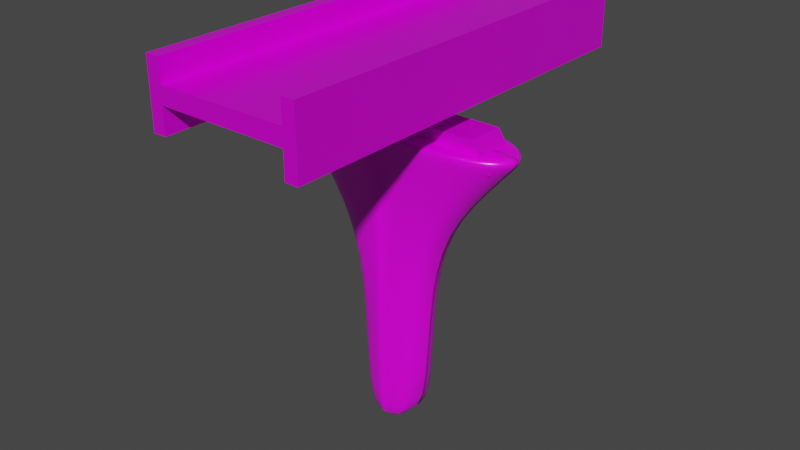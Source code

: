 # Source: untitled.blend  (saved by Blender 2.93.20; exported with 4.5.12 LTS)
import bpy
from mathutils import Matrix  # noqa: F401  (used for matrix-valued properties, if any)

bpy.ops.wm.read_factory_settings(use_empty=True)
scene = bpy.context.scene
scene.name = 'Scene'

# ---- collections
col_collection = bpy.data.collections.new('Collection'); scene.collection.children.link(col_collection)

# ---- images (referenced by path relative to the original .blend; pixels are not part of the script)
import os
ASSET_DIR = os.environ.get("B2B_ASSET_DIR", "")  # directory of the original .blend (textures are referenced by path, not embedded)
HERE = os.path.dirname(os.path.abspath(__file__))  # packed textures are extracted next to this script under _unpacked/

def load_image(name, relpath, width, height, colorspace="sRGB"):
    """Load a texture the original file referenced (path relative to the .blend, or extracted next to this script)."""
    p = next((c for c in (os.path.join(HERE, relpath), os.path.join(ASSET_DIR, relpath)) if relpath and os.path.exists(c)), "")
    if p:
        img = bpy.data.images.load(p, check_existing=True)
        img.name = name
    else:  # same state as the original file: an image datablock whose file is absent (Cycles renders it pink)
        img = bpy.data.images.new(name, width, height)
        img.source = "FILE"
        img.filepath = "//" + (relpath or name)
    img.colorspace_settings.name = colorspace
    return img
img_concrete032_1k_color_jpg = load_image('Concrete032_1K_Color.jpg', 'Concrete032_1K_Color.jpg', 1024, 1024, 'sRGB')
img_concrete032_1k_roughness_jpg = load_image('Concrete032_1K_Roughness.jpg', 'Concrete032_1K_Roughness.jpg', 1024, 1024, 'sRGB')
img_metal036_1k_color_png = load_image('Metal036_1K_Color.png', 'Metal036_1K_Color.png', 1024, 1024, 'sRGB')
img_metal036_1k_metalness_png = load_image('Metal036_1K_Metalness.png', 'Metal036_1K_Metalness.png', 1024, 1024, 'sRGB')
img_metal036_1k_roughness_png = load_image('Metal036_1K_Roughness.png', 'Metal036_1K_Roughness.png', 1024, 1024, 'sRGB')

# ---- materials (node trees are filled in below, after node groups)
mat_material_002 = bpy.data.materials.new('Material.002')
mat_material_002.use_transparent_shadow = False
mat_material_001 = bpy.data.materials.new('Material.001')
mat_material_001.use_transparent_shadow = False

# ---- material node trees
mat_material_002.use_nodes = True; mat_material_002.node_tree.nodes.clear()
_N = mat_material_002.node_tree.nodes; _L = mat_material_002.node_tree.links
n0 = _N.new('ShaderNodeBsdfPrincipled'); n0.name = 'Principled BSDF'; n0.location = (10, 300)
n0.distribution = 'GGX'
n0.subsurface_method = 'BURLEY'
n0.inputs[3].default_value = 1.45
n0.inputs[27].default_value = (0.0, 0.0, 0.0, 1.0)
n0.inputs[28].default_value = 1.0
n1 = _N.new('ShaderNodeOutputMaterial'); n1.name = 'Material Output'; n1.location = (300, 300)
n2 = _N.new('ShaderNodeTexImage'); n2.name = 'Image Texture'; n2.location = (-494, 188)
n2.image = img_concrete032_1k_color_jpg
n3 = _N.new('ShaderNodeTexImage'); n3.name = 'Image Texture.001'; n3.location = (-730, -28)
n3.image = img_concrete032_1k_roughness_jpg
_L.new(n0.outputs[0], n1.inputs[0])
_L.new(n2.outputs[0], n0.inputs[0])
_L.new(n3.outputs[0], n0.inputs[2])
n1.is_active_output = True
mat_material_001.use_nodes = True; mat_material_001.node_tree.nodes.clear()
_N = mat_material_001.node_tree.nodes; _L = mat_material_001.node_tree.links
n0 = _N.new('ShaderNodeBsdfPrincipled'); n0.name = 'Principled BSDF'; n0.location = (10, 300)
n0.distribution = 'GGX'
n0.subsurface_method = 'BURLEY'
n0.inputs[3].default_value = 1.45
n0.inputs[27].default_value = (0.0, 0.0, 0.0, 1.0)
n0.inputs[28].default_value = 1.0
n1 = _N.new('ShaderNodeTexImage'); n1.name = 'Image Texture'; n1.location = (-767, 404)
n1.image = img_metal036_1k_color_png
n2 = _N.new('ShaderNodeOutputMaterial'); n2.name = 'Material Output'; n2.location = (300, 300)
n3 = _N.new('ShaderNodeTexImage'); n3.name = 'Image Texture.001'; n3.location = (-1048, -98)
n3.image = img_metal036_1k_metalness_png
n4 = _N.new('ShaderNodeTexImage'); n4.name = 'Image Texture.002'; n4.location = (-1148, 64)
n4.image = img_metal036_1k_roughness_png
_L.new(n0.outputs[0], n2.inputs[0])
_L.new(n1.outputs[0], n0.inputs[0])
_L.new(n3.outputs[0], n0.inputs[1])
_L.new(n4.outputs[0], n0.inputs[2])
n2.is_active_output = True

# ---- world
world_world = bpy.data.worlds.new('World'); scene.world = world_world
world_world.use_nodes = True; world_world.node_tree.nodes.clear()
_N = world_world.node_tree.nodes; _L = world_world.node_tree.links
n0 = _N.new('ShaderNodeOutputWorld'); n0.name = 'World Output'; n0.location = (300, 300)
n1 = _N.new('ShaderNodeBackground'); n1.name = 'Background'; n1.location = (10, 300)
n1.inputs[0].default_value = (0.05088, 0.05088, 0.05088, 1.0)
_L.new(n1.outputs[0], n0.inputs[0])
n0.is_active_output = True
world_world.color = (0.05088, 0.05088, 0.05088)
world_world.use_sun_shadow = False
world_world.sun_shadow_jitter_overblur = 0.0

# ---- meshes
me_cube_004 = bpy.data.meshes.new('Cube.004')
me_cube_004.from_pydata([(0.1545, 0.1419, 0.01016), (0.5917, 0.2329, 1.0), (0.2174, 0.07663, 0.01016), (0.8169, 0.1245, 1.0), (0.3186, 0.1546, 0.5051), (0.4087, 0.1012, 0.5051), (0.1545, 0.1419, -1.013), (0.2174, 0.07663, -1.013), (0.5732, 0.2363, 0.9647), (0.8137, 0.1198, 0.9647), (0.0, 0.1836, 0.01016), (0.0, 0.2329, 1.0), (-0.1545, 0.1419, 0.01016), (-0.5917, 0.2329, 1.0), (0.0, 0.1213, 0.01016), (0.0, 0.1213, 1.0), (-0.2174, 0.07663, 0.01016), (-0.8169, 0.1245, 1.0), (0.0, 0.1665, 0.5051), (-0.3186, 0.1546, 0.5051), (-0.4087, 0.1012, 0.5051), (0.0, 0.114, 0.5051), (0.0, 0.1213, -1.013), (-0.1545, 0.1419, -1.013), (0.0, 0.1836, -1.013), (-0.2174, 0.07663, -1.013), (0.0, 0.2371, 0.9647), (-0.5732, 0.2363, 0.9647), (-0.8137, 0.1198, 0.9647), (0.0, 0.1208, 0.9647), (0.238, 0.0, 0.01016), (0.8604, 0.0, 1.0), (0.1545, -0.1419, 0.01016), (0.5917, -0.2329, 1.0), (0.2174, -0.07663, 0.01016), (0.8169, -0.1245, 1.0), (0.3186, -0.1546, 0.5051), (0.4285, 0.0, 0.5051), (0.4087, -0.1012, 0.5051), (0.1545, -0.1419, -1.013), (0.2174, -0.07663, -1.013), (0.238, 0.0, -1.013), (0.5732, -0.2363, 0.9647), (0.8603, 0.0, 0.9647), (0.8137, -0.1198, 0.9647), (0.0, 0.0, 0.01016), (0.0, 0.0, 1.0), (0.0, -0.1836, 0.01016), (0.0, -0.2329, 1.0), (-0.238, 0.0, 0.01016), (-0.8604, 0.0, 1.0), (-0.1545, -0.1419, 0.01016), (-0.5917, -0.2329, 1.0), (0.0, -0.1213, 0.01016), (0.0, -0.1213, 1.0), (-0.2174, -0.07663, 0.01016), (-0.8169, -0.1245, 1.0), (0.0, 0.0, 0.5051), (0.0, -0.1665, 0.5051), (-0.3186, -0.1546, 0.5051), (-0.4285, 0.0, 0.5051), (-0.4087, -0.1012, 0.5051), (0.0, -0.114, 0.5051), (0.0, -0.1213, -1.013), (0.0, 0.0, -1.013), (-0.1545, -0.1419, -1.013), (0.0, -0.1836, -1.013), (-0.2174, -0.07663, -1.013), (-0.238, 0.0, -1.013), (0.0, 0.0, 0.9647), (0.0, -0.2371, 0.9647), (-0.5732, -0.2363, 0.9647), (-0.8603, 0.0, 0.9647), (-0.8137, -0.1198, 0.9647), (0.0, -0.1208, 0.9647)], [], [(26, 11, 1, 8), (9, 3, 31, 43), (3, 15, 46, 31), (1, 11, 15, 3), (10, 0, 6, 24), (8, 1, 3, 9), (0, 4, 5, 2), (2, 5, 37, 30), (10, 18, 4, 0), (22, 7, 41, 64), (24, 6, 7, 22), (0, 2, 7, 6), (2, 30, 41, 7), (4, 8, 9, 5), (5, 9, 43, 37), (18, 26, 8, 4), (29, 26, 11, 15), (26, 27, 13, 11), (28, 72, 50, 17), (45, 64, 22, 14), (17, 50, 46, 15), (13, 17, 15, 11), (10, 24, 23, 12), (27, 28, 17, 13), (69, 29, 15, 46), (45, 14, 21, 57), (12, 16, 20, 19), (16, 49, 60, 20), (10, 12, 19, 18), (14, 10, 18, 21), (22, 64, 68, 25), (24, 22, 25, 23), (12, 23, 25, 16), (16, 25, 68, 49), (14, 22, 24, 10), (57, 21, 29, 69), (19, 20, 28, 27), (20, 60, 72, 28), (18, 19, 27, 26), (21, 18, 26, 29), (70, 42, 33, 48), (44, 43, 31, 35), (43, 69, 46, 31), (35, 31, 46, 54), (33, 35, 54, 48), (47, 66, 39, 32), (42, 44, 35, 33), (32, 34, 38, 36), (30, 45, 57, 37), (34, 30, 37, 38), (47, 32, 36, 58), (63, 64, 41, 40), (66, 63, 40, 39), (32, 39, 40, 34), (34, 40, 41, 30), (30, 41, 64, 45), (36, 38, 44, 42), (37, 57, 69, 43), (38, 37, 43, 44), (58, 36, 42, 70), (74, 54, 48, 70), (70, 48, 52, 71), (73, 56, 50, 72), (72, 50, 46, 69), (45, 53, 63, 64), (56, 54, 46, 50), (52, 48, 54, 56), (47, 51, 65, 66), (71, 52, 56, 73), (69, 46, 54, 74), (45, 57, 62, 53), (51, 59, 61, 55), (49, 60, 57, 45), (55, 61, 60, 49), (47, 58, 59, 51), (53, 62, 58, 47), (63, 67, 68, 64), (66, 65, 67, 63), (51, 55, 67, 65), (55, 49, 68, 67), (53, 47, 66, 63), (49, 45, 64, 68), (57, 69, 74, 62), (59, 71, 73, 61), (60, 72, 69, 57), (61, 73, 72, 60), (58, 70, 71, 59), (62, 74, 70, 58)])
me_cube_004.polygons.foreach_set('use_smooth', [True] * 88)
_uv = me_cube_004.uv_layers.new(name='UVMap')
_uv.uv.foreach_set('vector', [0.003043, 0.07502, 0.0, 0.06819, 0.1116, 0.01858, 0.1108, 0.02687, 0.1612, 0.009, 0.1595, 0.001891, 0.1873, 0.0, 0.1878, 0.007709, 0.2618, 0.6644, 0.2625, 0.4872, 0.2888, 0.4872, 0.2888, 0.6739, 0.2383, 0.6156, 0.2383, 0.4872, 0.2625, 0.4872, 0.2618, 0.6644, 0.07438, 0.2683, 0.1087, 0.2592, 0.1517, 0.4806, 0.1179, 0.4872, 0.1108, 0.02687, 0.1116, 0.01858, 0.1595, 0.001891, 0.1612, 0.009, 0.1087, 0.2592, 0.1076, 0.1412, 0.1298, 0.1344, 0.1285, 0.2551, 0.1285, 0.2551, 0.1298, 0.1344, 0.1529, 0.1359, 0.1458, 0.2532, 0.07438, 0.2683, 0.04216, 0.1661, 0.1076, 0.1412, 0.1087, 0.2592, 0.367, 0.5388, 0.3767, 0.4917, 0.3933, 0.4872, 0.3933, 0.5388, 0.3535, 0.5388, 0.3625, 0.5053, 0.3767, 0.4917, 0.367, 0.5388, 0.1087, 0.2592, 0.1285, 0.2551, 0.1707, 0.4769, 0.1517, 0.4806, 0.1285, 0.2551, 0.1458, 0.2532, 0.1878, 0.4736, 0.1707, 0.4769, 0.1076, 0.1412, 0.1108, 0.02687, 0.1612, 0.009, 0.1298, 0.1344, 0.1298, 0.1344, 0.1612, 0.009, 0.1878, 0.007709, 0.1529, 0.1359, 0.04216, 0.1661, 0.003043, 0.07502, 0.1108, 0.02687, 0.1076, 0.1412, 0.7764, 0.007666, 0.7511, 0.007666, 0.752, 0.0, 0.7763, 3.959e-08, 0.3786, 0.4122, 0.4864, 0.4603, 0.4872, 0.4686, 0.3756, 0.419, 0.5368, 0.4782, 0.5633, 0.4795, 0.5629, 0.4872, 0.5351, 0.4853, 0.8026, 0.2148, 0.8026, 0.4367, 0.7763, 0.4367, 0.7763, 0.2148, 0.5363, 0.4966, 0.5633, 0.4872, 0.5633, 0.6739, 0.537, 0.6739, 0.5128, 0.5455, 0.5363, 0.4966, 0.537, 0.6739, 0.5128, 0.6739, 0.4499, 0.2189, 0.4935, 0.0, 0.5272, 0.006629, 0.4843, 0.228, 0.4864, 0.4603, 0.5368, 0.4782, 0.5351, 0.4853, 0.4872, 0.4686, 0.8026, 0.007666, 0.7764, 0.007666, 0.7763, 3.959e-08, 0.8026, 2.639e-08, 0.8026, 0.2148, 0.7763, 0.2148, 0.7778, 0.1074, 0.8026, 0.1074, 0.4843, 0.228, 0.5041, 0.2321, 0.5053, 0.3528, 0.4831, 0.346, 0.5041, 0.2321, 0.5214, 0.234, 0.5284, 0.3513, 0.5053, 0.3528, 0.4499, 0.2189, 0.4843, 0.228, 0.4831, 0.346, 0.4177, 0.3211, 0.7763, 0.2148, 0.7627, 0.2148, 0.7664, 0.1074, 0.7778, 0.1074, 0.4865, 0.4872, 0.5128, 0.4872, 0.5128, 0.5388, 0.4962, 0.5343, 0.473, 0.4872, 0.4865, 0.4872, 0.4962, 0.5343, 0.482, 0.5207, 0.4843, 0.228, 0.5272, 0.006629, 0.5462, 0.01029, 0.5041, 0.2321, 0.5041, 0.2321, 0.5462, 0.01029, 0.5633, 0.01354, 0.5214, 0.234, 0.7763, 0.2148, 0.7763, 0.4367, 0.7627, 0.4367, 0.7627, 0.2148, 0.8026, 0.1074, 0.7778, 0.1074, 0.7764, 0.007666, 0.8026, 0.007666, 0.4831, 0.346, 0.5053, 0.3528, 0.5368, 0.4782, 0.4864, 0.4603, 0.5053, 0.3528, 0.5284, 0.3513, 0.5633, 0.4795, 0.5368, 0.4782, 0.4177, 0.3211, 0.4831, 0.346, 0.4864, 0.4603, 0.3786, 0.4122, 0.7778, 0.1074, 0.7664, 0.1074, 0.7511, 0.007666, 0.7764, 0.007666, 0.5664, 0.4122, 0.6742, 0.4603, 0.6749, 0.4686, 0.5633, 0.419, 0.7245, 0.4782, 0.7511, 0.4795, 0.7507, 0.4872, 0.7229, 0.4853, 0.9923, 0.6738, 0.9923, 0.4872, 1.0, 0.4872, 1.0, 0.6739, 0.3123, 0.4966, 0.3394, 0.4872, 0.3394, 0.6739, 0.313, 0.6739, 0.2888, 0.5455, 0.3123, 0.4966, 0.313, 0.6739, 0.2888, 0.6739, 0.6377, 0.2189, 0.6812, 0.0, 0.715, 0.006629, 0.6721, 0.228, 0.6742, 0.4603, 0.7245, 0.4782, 0.7229, 0.4853, 0.6749, 0.4686, 0.6721, 0.228, 0.6918, 0.2321, 0.6931, 0.3528, 0.6709, 0.346, 0.7852, 0.5388, 0.7852, 0.4872, 0.8926, 0.4872, 0.8926, 0.5802, 0.6918, 0.2321, 0.7091, 0.234, 0.7162, 0.3513, 0.6931, 0.3528, 0.6377, 0.2189, 0.6721, 0.228, 0.6709, 0.346, 0.6055, 0.3211, 0.4467, 0.4872, 0.473, 0.4872, 0.473, 0.5388, 0.4563, 0.5343, 0.4331, 0.4872, 0.4467, 0.4872, 0.4563, 0.5343, 0.4422, 0.5207, 0.6721, 0.228, 0.715, 0.006629, 0.734, 0.01029, 0.6918, 0.2321, 0.6918, 0.2321, 0.734, 0.01029, 0.7511, 0.01354, 0.7091, 0.234, 0.7852, 0.5388, 0.5633, 0.5388, 0.5633, 0.4872, 0.7852, 0.4872, 0.6709, 0.346, 0.6931, 0.3528, 0.7245, 0.4782, 0.6742, 0.4603, 0.8926, 0.5802, 0.8926, 0.4872, 0.9923, 0.4872, 0.9923, 0.6738, 0.6931, 0.3528, 0.7162, 0.3513, 0.7511, 0.4795, 0.7245, 0.4782, 0.6055, 0.3211, 0.6709, 0.346, 0.6742, 0.4603, 0.5664, 0.4122, 0.8278, 0.429, 0.8277, 0.4367, 0.8035, 0.4367, 0.8026, 0.429, 0.1908, 0.07502, 0.1878, 0.06819, 0.2994, 0.01858, 0.2986, 0.02687, 0.349, 0.009, 0.3473, 0.001891, 0.3751, 0.0, 0.3756, 0.007709, 2.918e-05, 0.4949, 0.0, 0.4872, 0.1867, 0.4872, 0.1867, 0.4949, 0.854, 0.2219, 0.8277, 0.2219, 0.8277, 1.32e-08, 0.854, 0.0, 0.2113, 0.6644, 0.212, 0.4872, 0.2383, 0.4872, 0.2383, 0.6739, 0.1878, 0.6156, 0.1878, 0.4872, 0.212, 0.4872, 0.2113, 0.6644, 0.2622, 0.2683, 0.2965, 0.2592, 0.3394, 0.4806, 0.3057, 0.4872, 0.2986, 0.02687, 0.2994, 0.01858, 0.3473, 0.001891, 0.349, 0.009, 0.854, 0.429, 0.854, 0.4367, 0.8277, 0.4367, 0.8278, 0.429, 0.854, 0.2219, 0.854, 0.3293, 0.8293, 0.3293, 0.8277, 0.2219, 0.2965, 0.2592, 0.2954, 0.1412, 0.3176, 0.1344, 0.3163, 0.2551, 0.135, 0.7019, 0.09371, 0.5946, 0.1867, 0.5946, 0.1867, 0.7019, 0.3163, 0.2551, 0.3176, 0.1344, 0.3406, 0.1359, 0.3336, 0.2532, 0.2622, 0.2683, 0.2299, 0.1661, 0.2954, 0.1412, 0.2965, 0.2592, 0.8277, 0.2219, 0.8293, 0.3293, 0.8179, 0.3293, 0.8142, 0.2219, 0.4068, 0.5388, 0.4165, 0.4917, 0.4331, 0.4872, 0.4331, 0.5388, 0.3933, 0.5388, 0.4024, 0.5053, 0.4165, 0.4917, 0.4068, 0.5388, 0.2965, 0.2592, 0.3163, 0.2551, 0.3585, 0.4769, 0.3394, 0.4806, 0.3163, 0.2551, 0.3336, 0.2532, 0.3756, 0.4736, 0.3585, 0.4769, 0.8277, 0.2219, 0.8142, 0.2219, 0.8142, 1.32e-08, 0.8277, 1.32e-08, 0.135, 0.7019, 0.1867, 0.7019, 0.1867, 0.9239, 0.135, 0.9239, 0.854, 0.3293, 0.854, 0.429, 0.8278, 0.429, 0.8293, 0.3293, 0.2954, 0.1412, 0.2986, 0.02687, 0.349, 0.009, 0.3176, 0.1344, 0.09371, 0.5946, 2.918e-05, 0.4949, 0.1867, 0.4949, 0.1867, 0.5946, 0.3176, 0.1344, 0.349, 0.009, 0.3756, 0.007709, 0.3406, 0.1359, 0.2299, 0.1661, 0.1908, 0.07502, 0.2986, 0.02687, 0.2954, 0.1412, 0.8293, 0.3293, 0.8278, 0.429, 0.8026, 0.429, 0.8179, 0.3293])
me_cube_004.materials.append(mat_material_002)
me_cube_004.use_remesh_fix_poles = True
me_cube_004.use_remesh_preserve_attributes = False
me_cube_004.update()
me_cube_005 = bpy.data.meshes.new('Cube.005')
me_cube_005.from_pydata([(0.4302, 1.356, -0.5825), (0.4302, 1.356, -0.1512), (0.5178, 1.356, -0.5825), (0.5178, 1.356, -0.1512), (0.4302, 1.356, -0.2985), (0.5178, 1.356, -0.2978), (0.4302, 1.356, -0.4109), (0.5178, 1.356, -0.4096), (-0.4302, 1.356, -0.5825), (-0.4302, 1.356, -0.1512), (-0.5178, 1.356, -0.5825), (-0.5178, 1.356, -0.1512), (-0.4302, 1.356, -0.2985), (-0.5178, 1.356, -0.2991), (-0.4302, 1.356, -0.4109), (-0.5178, 1.356, -0.4109), (0.4302, -1.356, -0.5825), (0.4302, -1.356, -0.1512), (0.5178, -1.356, -0.5825), (0.5178, -1.356, -0.1512), (0.4302, -1.356, -0.2985), (0.5178, -1.356, -0.2978), (0.4302, -1.356, -0.4109), (0.5178, -1.356, -0.4096), (-0.4302, -1.356, -0.5825), (-0.4302, -1.356, -0.1512), (-0.5178, -1.356, -0.5825), (-0.5178, -1.356, -0.1512), (-0.4302, -1.356, -0.2985), (-0.5178, -1.356, -0.2991), (-0.4302, -1.356, -0.4109), (-0.5178, -1.356, -0.4109)], [], [(4, 1, 3, 5), (6, 4, 5, 7), (0, 6, 7, 2), (4, 6, 14, 12), (12, 13, 11, 9), (14, 15, 13, 12), (8, 10, 15, 14), (4, 20, 17, 1), (20, 21, 19, 17), (21, 5, 3, 19), (16, 0, 2, 18), (19, 3, 1, 17), (23, 7, 5, 21), (22, 23, 21, 20), (4, 12, 28, 20), (0, 16, 22, 6), (16, 18, 23, 22), (18, 2, 7, 23), (22, 30, 14, 6), (20, 28, 30, 22), (12, 9, 25, 28), (28, 25, 27, 29), (29, 27, 11, 13), (24, 26, 10, 8), (27, 25, 9, 11), (31, 29, 13, 15), (30, 28, 29, 31), (8, 14, 30, 24), (24, 30, 31, 26), (26, 31, 15, 10), (14, 12, 28, 30)])
_uv = me_cube_005.uv_layers.new(name='UVMap')
_uv.uv.foreach_set('vector', [0.9696, 0.6588, 0.9696, 0.6188, 0.9934, 0.6188, 0.9934, 0.6586, 0.9696, 0.6893, 0.9696, 0.6588, 0.9934, 0.6586, 0.9934, 0.689, 0.9696, 0.7359, 0.9696, 0.6893, 0.9934, 0.689, 0.9934, 0.7359, 0.9696, 0.6588, 0.9696, 0.6893, 0.736, 0.6893, 0.736, 0.6588, 0.7598, 0.2973, 0.736, 0.2975, 0.736, 0.2573, 0.7598, 0.2573, 0.7598, 0.3278, 0.736, 0.3278, 0.736, 0.2975, 0.7598, 0.2973, 0.7598, 0.3744, 0.736, 0.3744, 0.736, 0.3278, 0.7598, 0.3278, 0.736, 0.2512, 6.472e-08, 0.2512, 0.0, 0.2112, 0.736, 0.2112, 0.776, 0.2336, 0.7758, 0.2573, 0.736, 0.2573, 0.736, 0.2336, 0.0, 0.1476, 0.736, 0.1476, 0.736, 0.1874, 0.0, 0.1874, 3.883e-07, 0.04658, 0.736, 0.04658, 0.736, 0.07035, 2.589e-07, 0.07034, 0.0, 0.1874, 0.736, 0.1874, 0.736, 0.2112, 0.0, 0.2112, 1.294e-07, 0.1173, 0.736, 0.1173, 0.736, 0.1476, 0.0, 0.1476, 0.8065, 0.2336, 0.8062, 0.2573, 0.7758, 0.2573, 0.776, 0.2336, 0.736, 0.2512, 0.736, 0.4847, 4.53e-07, 0.4847, 6.472e-08, 0.2512, 0.736, 0.04658, 3.883e-07, 0.04658, 6.472e-07, 0.0, 0.736, 4.66e-06, 0.8531, 0.2336, 0.8531, 0.2573, 0.8062, 0.2573, 0.8065, 0.2336, 2.589e-07, 0.07034, 0.736, 0.07035, 0.736, 0.1173, 1.294e-07, 0.1173, 0.736, 0.7359, 0.736, 0.9695, 0.0, 0.9695, 9.708e-08, 0.7359, 0.776, 0.2336, 0.776, 0.0, 0.8065, 1.618e-08, 0.8065, 0.2336, 3.236e-07, 0.7359, 1.618e-07, 0.6959, 0.736, 0.6959, 0.736, 0.7359, 0.736, 0.5418, 0.736, 0.5018, 0.7598, 0.5018, 0.7598, 0.5419, 0.736, 0.632, 0.736, 0.6722, 9.708e-08, 0.6722, 3.236e-08, 0.632, 0.736, 0.5313, 0.736, 0.5551, 3.236e-08, 0.5551, 3.236e-08, 0.5313, 0.736, 0.6722, 0.736, 0.6959, 1.618e-07, 0.6959, 9.708e-08, 0.6722, 0.736, 0.6017, 0.736, 0.632, 3.236e-08, 0.632, 0.0, 0.6017, 0.736, 0.5723, 0.736, 0.5418, 0.7598, 0.5419, 0.7598, 0.5723, 3.236e-08, 0.5313, 1.294e-07, 0.4847, 0.736, 0.4847, 0.736, 0.5313, 0.736, 0.6188, 0.736, 0.5723, 0.7598, 0.5723, 0.7598, 0.6188, 0.736, 0.5551, 0.736, 0.6017, 0.0, 0.6017, 3.236e-08, 0.5551, 0.0, 1.0, 6.472e-08, 0.9695, 0.736, 0.9695, 0.736, 1.0])
me_cube_005.materials.append(mat_material_001)
me_cube_005.use_remesh_fix_poles = True
me_cube_005.use_remesh_preserve_attributes = False
me_cube_005.update()
me_cube_006 = bpy.data.meshes.new('Cube.006')
me_cube_006.from_pydata([(0.0, 0.0, 0.6538), (0.0, 0.0, 1.421), (0.0, 0.123, 0.6538), (0.0, 0.123, 1.421), (0.2999, 0.0, 0.8973), (0.19, 0.0, 1.421), (0.2999, 0.123, 0.8973), (0.19, 0.123, 1.421), (0.0, 0.0, 1.037), (0.0, 0.123, 1.037), (0.19, 0.123, 1.077), (0.19, 0.0, 1.077), (0.6106, 0.123, 1.077), (0.7264, 0.123, 0.8973), (0.7264, 0.0, 0.8973), (0.6106, 0.0, 1.077)], [], [(8, 1, 3, 9), (9, 3, 7, 10), (10, 7, 5, 11), (11, 5, 1, 8), (2, 6, 4, 0), (7, 3, 1, 5), (4, 11, 8, 0), (6, 10, 12, 13), (2, 9, 10, 6), (0, 8, 9, 2), (13, 12, 15, 14), (10, 11, 15, 12), (11, 4, 14, 15), (4, 6, 13, 14)])
_uv = me_cube_006.uv_layers.new(name='UVMap')
_uv.uv.foreach_set('vector', [0.5, 0.0, 0.625, 0.0, 0.625, 0.25, 0.5, 0.25, 0.5, 0.25, 0.625, 0.25, 0.625, 0.5, 0.5, 0.5, 0.5, 0.5, 0.625, 0.5, 0.625, 0.75, 0.5, 0.75, 0.5, 0.75, 0.625, 0.75, 0.625, 1.0, 0.5, 1.0, 0.125, 0.5, 0.375, 0.5, 0.375, 0.75, 0.125, 0.75, 0.625, 0.5, 0.875, 0.5, 0.875, 0.75, 0.625, 0.75, 0.375, 0.75, 0.5, 0.75, 0.5, 1.0, 0.375, 1.0, 0.375, 0.5, 0.5, 0.5, 0.5, 0.5, 0.375, 0.5, 0.375, 0.25, 0.5, 0.25, 0.5, 0.5, 0.375, 0.5, 0.375, 0.0, 0.5, 0.0, 0.5, 0.25, 0.375, 0.25, 0.375, 0.5, 0.5, 0.5, 0.5, 0.75, 0.375, 0.75, 0.5, 0.5, 0.5, 0.75, 0.5, 0.75, 0.5, 0.5, 0.5, 0.75, 0.375, 0.75, 0.375, 0.75, 0.5, 0.75, 0.375, 0.75, 0.375, 0.5, 0.375, 0.5, 0.375, 0.75])
me_cube_006.materials.append(mat_material_001)
me_cube_006.use_remesh_fix_poles = True
me_cube_006.use_remesh_preserve_attributes = False
me_cube_006.update()

# ---- objects
ob_truss = bpy.data.objects.new('Truss', me_cube_004)
ob_rail = bpy.data.objects.new('rail', me_cube_005)
ob_connector = bpy.data.objects.new('connector', me_cube_006)

# ---- transforms, parenting, visibility, modifiers, constraints
ob_truss.location = (0.0, 0.0, 0.0)
_m = ob_truss.modifiers.new('Subdivision', 'SUBSURF')
ob_rail.location = (0.0, 0.0, 1.796)
ob_connector.location = (0.0, 0.0, 0.0)
_m = ob_connector.modifiers.new('Mirror', 'MIRROR')
_m.use_axis = (True, True, False)
_m.use_clip = True

# ---- collection membership
col_collection.objects.link(ob_truss)
col_collection.objects.link(ob_rail)
col_collection.objects.link(ob_connector)

# ---- scene / render settings (as saved in the file)
scene.frame_start = 1; scene.frame_end = 250; scene.frame_set(99)
scene.render.engine = 'BLENDER_EEVEE_NEXT'
scene.cycles.use_denoising = False
scene.cycles.samples = 128
scene.cycles.sampling_pattern = 'TABULATED_SOBOL'
scene.cycles.use_adaptive_sampling = False
scene.cycles.use_light_tree = False
scene.view_settings.view_transform = 'Filmic'
bpy.context.view_layer.update()

# ---- added for rendering (the .blend has no active camera and no usable light): camera, sun
cam_auto = bpy.data.cameras.new('AutoCamera')
cam_auto.lens = 50.0
cam_auto.sensor_width = 36.0
cam_auto.clip_end = 1000.0
ob_auto_camera = bpy.data.objects.new('AutoCamera', cam_auto)
scene.collection.objects.link(ob_auto_camera)
ob_auto_camera.location = (3.8567, -4.62805, 3.40157)
ob_auto_camera.rotation_euler = (1.09748, -7.21219e-08, 0.694738)
scene.camera = ob_auto_camera
light_auto_sun = bpy.data.lights.new('AutoSun', 'SUN')
light_auto_sun.energy = 3.0
light_auto_sun.angle = 0.0523599
ob_auto_sun = bpy.data.objects.new('AutoSun', light_auto_sun)
scene.collection.objects.link(ob_auto_sun)
ob_auto_sun.rotation_euler = (0.872665, 0.174533, 0.523599)
bpy.context.view_layer.update()
